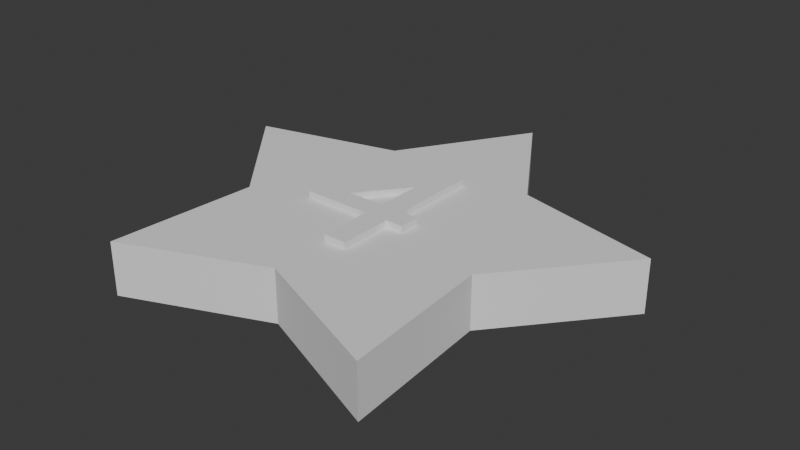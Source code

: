 # Source: Ster4.blend  (saved by Blender 4.3.34; exported with 4.5.12 LTS)
import bpy
from mathutils import Matrix  # noqa: F401  (used for matrix-valued properties, if any)

bpy.ops.wm.read_factory_settings(use_empty=True)
scene = bpy.context.scene
scene.name = 'Scene'

# ---- collections
col_collection = bpy.data.collections.new('Collection'); scene.collection.children.link(col_collection)

# ---- world
world_world = bpy.data.worlds.new('World'); scene.world = world_world
world_world.use_nodes = True; world_world.node_tree.nodes.clear()
_N = world_world.node_tree.nodes; _L = world_world.node_tree.links
n0 = _N.new('ShaderNodeOutputWorld'); n0.name = 'World Output'; n0.location = (300, 300)
n1 = _N.new('ShaderNodeBackground'); n1.name = 'Background'; n1.location = (10, 300)
n1.inputs[0].default_value = (0.05088, 0.05088, 0.05088, 1.0)
_L.new(n1.outputs[0], n0.inputs[0])
n0.is_active_output = True
world_world.color = (0.05088, 0.05088, 0.05088)
world_world.sun_shadow_jitter_overblur = 0.0

# ---- meshes
me_circle = bpy.data.meshes.new('Circle')
me_circle.from_pydata([(0.0, 1.0, 0.0), (-0.3353, 0.4615, 0.0), (-0.9511, 0.309, 0.0), (-0.5425, -0.1763, 0.0), (-0.5878, -0.809, 0.0), (6.214e-09, -0.5704, 0.0), (0.5878, -0.809, 0.0), (0.5425, -0.1763, 0.0), (0.9511, 0.309, 0.0), (0.3353, 0.4615, 0.0), (0.0, 1.0, 0.2229), (-0.3353, 0.4615, 0.2229), (-0.9511, 0.309, 0.2229), (-0.5425, -0.1763, 0.2229), (-0.5878, -0.809, 0.2229), (6.214e-09, -0.5704, 0.2229), (0.5878, -0.809, 0.2229), (0.5425, -0.1763, 0.2229), (0.9511, 0.309, 0.2229), (0.3353, 0.4615, 0.2229)], [], [(1, 0, 9, 8, 7, 6, 5, 4, 3, 2), (11, 12, 13, 14, 15, 16, 17, 18, 19, 10), (5, 6, 16, 15), (2, 3, 13, 12), (9, 0, 10, 19), (6, 7, 17, 16), (3, 4, 14, 13), (0, 1, 11, 10), (7, 8, 18, 17), (4, 5, 15, 14), (1, 2, 12, 11), (8, 9, 19, 18)])
_uv = me_circle.uv_layers.new(name='UVMap')
_uv.uv.foreach_set('vector', [0.0, 0.0, 0.0, 0.0, 0.0, 0.0, 0.0, 0.0, 0.0, 0.0, 0.0, 0.0, 0.0, 0.0, 0.0, 0.0, 0.0, 0.0, 0.0, 0.0, 0.0, 0.0, 0.0, 0.0, 0.0, 0.0, 0.0, 0.0, 0.0, 0.0, 0.0, 0.0, 0.0, 0.0, 0.0, 0.0, 0.0, 0.0, 0.0, 0.0, 0.0, 0.0, 0.0, 0.0, 0.0, 0.0, 0.0, 0.0, 0.0, 0.0, 0.0, 0.0, 0.0, 0.0, 0.0, 0.0, 0.0, 0.0, 0.0, 0.0, 0.0, 0.0, 0.0, 0.0, 0.0, 0.0, 0.0, 0.0, 0.0, 0.0, 0.0, 0.0, 0.0, 0.0, 0.0, 0.0, 0.0, 0.0, 0.0, 0.0, 0.0, 0.0, 0.0, 0.0, 0.0, 0.0, 0.0, 0.0, 0.0, 0.0, 0.0, 0.0, 0.0, 0.0, 0.0, 0.0, 0.0, 0.0, 0.0, 0.0, 0.0, 0.0, 0.0, 0.0, 0.0, 0.0, 0.0, 0.0, 0.0, 0.0, 0.0, 0.0, 0.0, 0.0, 0.0, 0.0, 0.0, 0.0, 0.0, 0.0])
me_circle.update()
me_text_003 = bpy.data.meshes.new('Text.003')
me_text_003.from_pydata([(0.09453, 0.3705, -0.03398), (0.05253, 0.3705, -0.03398), (-0.2925, -0.05147, -0.03398), (-0.2925, -0.09647, -0.03398), (-0.003467, -0.09647, -0.03398), (-0.003467, -0.3205, -0.03398), (0.09453, -0.3205, -0.03398), (0.09453, -0.09647, -0.03398), (0.1675, -0.09647, -0.03398), (0.1675, -0.008467, -0.03398), (0.09453, -0.008467, -0.03398), (-0.005467, 0.1855, -0.03398), (-0.003467, 0.1855, -0.03398), (-0.003467, -0.008467, -0.03398), (-0.1615, -0.008467, -0.03398), (0.09453, 0.3705, 0.01799), (0.05253, 0.3705, 0.01799), (-0.2925, -0.05147, 0.01799), (-0.2925, -0.09647, 0.01799), (-0.003467, -0.09647, 0.01799), (-0.003467, -0.3205, 0.01799), (0.09453, -0.3205, 0.01799), (0.09453, -0.09647, 0.01799), (0.1675, -0.09647, 0.01799), (0.1675, -0.008467, 0.01799), (0.09453, -0.008467, 0.01799), (-0.005467, 0.1855, 0.01799), (-0.003467, 0.1855, 0.01799), (-0.003467, -0.008467, 0.01799), (-0.1615, -0.008467, 0.01799)], [], [(2, 1, 0), (2, 0, 11), (11, 0, 12), (12, 0, 10), (2, 11, 14), (13, 12, 10), (2, 14, 13), (2, 13, 10), (2, 10, 9), (2, 9, 8), (3, 2, 8), (4, 3, 8), (5, 4, 7), (7, 4, 8), (5, 7, 6), (17, 15, 16), (17, 26, 15), (26, 27, 15), (27, 25, 15), (17, 29, 26), (28, 25, 27), (17, 28, 29), (17, 25, 28), (17, 24, 25), (17, 23, 24), (18, 23, 17), (19, 23, 18), (20, 22, 19), (22, 23, 19), (20, 21, 22), (14, 11, 26, 29), (12, 13, 28, 27), (8, 9, 24, 23), (7, 8, 23, 22), (11, 12, 27, 26), (2, 3, 18, 17), (5, 6, 21, 20), (13, 14, 29, 28), (6, 7, 22, 21), (3, 4, 19, 18), (1, 2, 17, 16), (10, 0, 15, 25), (4, 5, 20, 19), (0, 1, 16, 15), (9, 10, 25, 24)])
_uv = me_text_003.uv_layers.new(name='UVMap')
_uv.uv.foreach_set('vector', [0.1429, 0.0, 0.07143, 0.0, 0.0, 0.0, 0.1429, 0.0, 0.0, 0.0, 0.7857, 0.0, 0.7857, 0.0, 0.0, 0.0, 0.8571, 0.0, 0.8571, 0.0, 0.0, 0.0, 0.7143, 0.0, 0.1429, 0.0, 0.7857, 0.0, 1.0, 0.0, 0.9286, 0.0, 0.8571, 0.0, 0.7143, 0.0, 0.1429, 0.0, 1.0, 0.0, 0.9286, 0.0, 0.1429, 0.0, 0.9286, 0.0, 0.7143, 0.0, 0.1429, 0.0, 0.7143, 0.0, 0.6429, 0.0, 0.1429, 0.0, 0.6429, 0.0, 0.5714, 0.0, 0.2143, 0.0, 0.1429, 0.0, 0.5714, 0.0, 0.2857, 0.0, 0.2143, 0.0, 0.5714, 0.0, 0.3571, 0.0, 0.2857, 0.0, 0.5, 0.0, 0.5, 0.0, 0.2857, 0.0, 0.5714, 0.0, 0.3571, 0.0, 0.5, 0.0, 0.4286, 0.0, 0.1429, 0.0, 0.0, 0.0, 0.07143, 0.0, 0.1429, 0.0, 0.7857, 0.0, 0.0, 0.0, 0.7857, 0.0, 0.8571, 0.0, 0.0, 0.0, 0.8571, 0.0, 0.7143, 0.0, 0.0, 0.0, 0.1429, 0.0, 1.0, 0.0, 0.7857, 0.0, 0.9286, 0.0, 0.7143, 0.0, 0.8571, 0.0, 0.1429, 0.0, 0.9286, 0.0, 1.0, 0.0, 0.1429, 0.0, 0.7143, 0.0, 0.9286, 0.0, 0.1429, 0.0, 0.6429, 0.0, 0.7143, 0.0, 0.1429, 0.0, 0.5714, 0.0, 0.6429, 0.0, 0.2143, 0.0, 0.5714, 0.0, 0.1429, 0.0, 0.2857, 0.0, 0.5714, 0.0, 0.2143, 0.0, 0.3571, 0.0, 0.5, 0.0, 0.2857, 0.0, 0.5, 0.0, 0.5714, 0.0, 0.2857, 0.0, 0.3571, 0.0, 0.4286, 0.0, 0.5, 0.0, 1.0, 0.0, 0.7857, 0.0, 0.7857, 0.0, 1.0, 0.0, 0.8571, 0.0, 0.9286, 0.0, 0.9286, 0.0, 0.8571, 0.0, 0.5714, 0.0, 0.6429, 0.0, 0.6429, 0.0, 0.5714, 0.0, 0.5, 0.0, 0.5714, 0.0, 0.5714, 0.0, 0.5, 0.0, 0.7857, 0.0, 0.8571, 0.0, 0.8571, 0.0, 0.7857, 0.0, 0.1429, 0.0, 0.2143, 0.0, 0.2143, 0.0, 0.1429, 0.0, 0.3571, 0.0, 0.4286, 0.0, 0.4286, 0.0, 0.3571, 0.0, 0.9286, 0.0, 1.0, 0.0, 1.0, 0.0, 0.9286, 0.0, 0.4286, 0.0, 0.5, 0.0, 0.5, 0.0, 0.4286, 0.0, 0.2143, 0.0, 0.2857, 0.0, 0.2857, 0.0, 0.2143, 0.0, 0.07143, 0.0, 0.1429, 0.0, 0.1429, 0.0, 0.07143, 0.0, 0.7143, 0.0, 0.0, 0.0, 0.0, 0.0, 0.7143, 0.0, 0.2857, 0.0, 0.3571, 0.0, 0.3571, 0.0, 0.2857, 0.0, 0.0, 0.0, 0.07143, 0.0, 0.07143, 0.0, 0.0, 0.0, 0.6429, 0.0, 0.7143, 0.0, 0.7143, 0.0, 0.6429, 0.0])
me_text_003.auto_texspace = False
me_text_003.update()

# ---- objects
ob_circle = bpy.data.objects.new('Circle', me_circle)
ob_text = bpy.data.objects.new('Text', me_text_003)

# ---- transforms, parenting, visibility, modifiers, constraints
ob_circle.location = (0.0, 0.0, 0.0)
ob_text.location = (0.0, 0.0, 0.2338)

# ---- collection membership
col_collection.objects.link(ob_circle)
col_collection.objects.link(ob_text)

# ---- scene / render settings (as saved in the file)
scene.frame_start = 1; scene.frame_end = 250; scene.frame_set(1)
scene.render.engine = 'BLENDER_EEVEE_NEXT'
bpy.context.view_layer.update()

# ---- added for rendering (the .blend has no active camera and no usable light): camera, sun
cam_auto = bpy.data.cameras.new('AutoCamera')
cam_auto.lens = 50.0
cam_auto.sensor_width = 36.0
cam_auto.clip_end = 1000.0
ob_auto_camera = bpy.data.objects.new('AutoCamera', cam_auto)
scene.collection.objects.link(ob_auto_camera)
ob_auto_camera.location = (2.43986, -2.83234, 2.0778)
ob_auto_camera.rotation_euler = (1.09748, -7.21219e-08, 0.694738)
scene.camera = ob_auto_camera
light_auto_sun = bpy.data.lights.new('AutoSun', 'SUN')
light_auto_sun.energy = 3.0
light_auto_sun.angle = 0.0523599
ob_auto_sun = bpy.data.objects.new('AutoSun', light_auto_sun)
scene.collection.objects.link(ob_auto_sun)
ob_auto_sun.rotation_euler = (0.872665, 0.174533, 0.523599)
bpy.context.view_layer.update()
